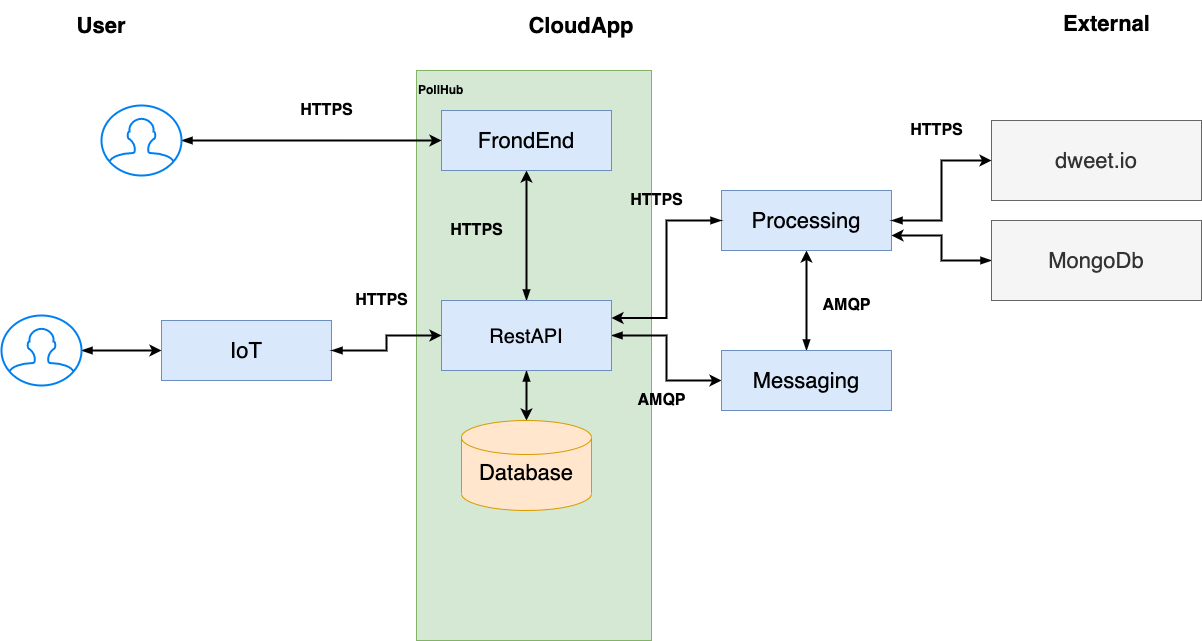

The diagram above was exported from draw.io. Its source (the exported page's mxGraphModel, read from the mxfile embedded in the PNG):
<mxGraphModel dx="1506" dy="830" grid="1" gridSize="10" guides="1" tooltips="1" connect="1" arrows="1" fold="1" page="0" pageScale="1" pageWidth="850" pageHeight="1100" math="0" shadow="0">
  <root>
    <mxCell id="0" />
    <mxCell id="1" parent="0" />
    <mxCell id="POYa3rj1FPTgSTqGW85i-14" value="&lt;b&gt;PollHub&lt;br&gt;&lt;br&gt;&lt;br&gt;&lt;br&gt;&lt;br&gt;&lt;br&gt;&lt;br&gt;&lt;br&gt;&lt;br&gt;&lt;br&gt;&lt;br&gt;&lt;br&gt;&lt;br&gt;&lt;br&gt;&lt;br&gt;&lt;br&gt;&lt;br&gt;&lt;br&gt;&lt;br&gt;&lt;br&gt;&lt;br&gt;&lt;br&gt;&lt;br&gt;&lt;br&gt;&lt;br&gt;&lt;br&gt;&lt;br&gt;&lt;br&gt;&lt;br&gt;&lt;br&gt;&lt;br&gt;&lt;br&gt;&lt;br&gt;&lt;br&gt;&lt;br&gt;&lt;br&gt;&lt;br&gt;&lt;br&gt;&lt;br&gt;&lt;/b&gt;" style="rounded=0;whiteSpace=wrap;html=1;align=left;fillColor=#d5e8d4;strokeColor=#82b366;" vertex="1" parent="1">
      <mxGeometry x="315" y="170" width="235" height="570" as="geometry" />
    </mxCell>
    <mxCell id="E9mfV4vEJeYdUEhxdeUs-2" value="User" style="text;html=1;strokeColor=none;fillColor=none;align=center;verticalAlign=middle;whiteSpace=wrap;rounded=0;fontStyle=1;fontSize=22;" parent="1" vertex="1">
      <mxGeometry x="-70" y="100" width="140" height="50" as="geometry" />
    </mxCell>
    <mxCell id="POYa3rj1FPTgSTqGW85i-4" style="edgeStyle=orthogonalEdgeStyle;rounded=0;orthogonalLoop=1;jettySize=auto;html=1;entryX=0.5;entryY=1;entryDx=0;entryDy=0;startArrow=blockThin;startFill=1;strokeWidth=2;" edge="1" parent="1" source="E9mfV4vEJeYdUEhxdeUs-7" target="POYa3rj1FPTgSTqGW85i-3">
      <mxGeometry relative="1" as="geometry" />
    </mxCell>
    <mxCell id="POYa3rj1FPTgSTqGW85i-20" style="edgeStyle=orthogonalEdgeStyle;rounded=0;orthogonalLoop=1;jettySize=auto;html=1;exitX=1;exitY=0.5;exitDx=0;exitDy=0;entryX=0;entryY=0.5;entryDx=0;entryDy=0;startArrow=blockThin;startFill=1;strokeColor=#000000;strokeWidth=2;" edge="1" parent="1" source="E9mfV4vEJeYdUEhxdeUs-7" target="POYa3rj1FPTgSTqGW85i-17">
      <mxGeometry relative="1" as="geometry" />
    </mxCell>
    <mxCell id="POYa3rj1FPTgSTqGW85i-28" style="edgeStyle=orthogonalEdgeStyle;rounded=0;orthogonalLoop=1;jettySize=auto;html=1;startArrow=blockThin;startFill=1;strokeColor=#000000;strokeWidth=2;" edge="1" parent="1" source="E9mfV4vEJeYdUEhxdeUs-7" target="E9mfV4vEJeYdUEhxdeUs-12">
      <mxGeometry relative="1" as="geometry" />
    </mxCell>
    <mxCell id="E9mfV4vEJeYdUEhxdeUs-7" value="&lt;span style=&quot;font-size: 20px&quot;&gt;RestAPI&lt;/span&gt;" style="rounded=0;whiteSpace=wrap;html=1;fontSize=22;fillColor=#dae8fc;strokeColor=#6c8ebf;" parent="1" vertex="1">
      <mxGeometry x="340" y="400" width="170" height="70" as="geometry" />
    </mxCell>
    <mxCell id="E9mfV4vEJeYdUEhxdeUs-12" value="&lt;p style=&quot;line-height: 120%&quot;&gt;Database&lt;/p&gt;" style="shape=cylinder2;whiteSpace=wrap;html=1;boundedLbl=1;backgroundOutline=1;size=17;fontSize=22;fillColor=#ffe6cc;strokeColor=#d79b00;verticalAlign=bottom;" parent="1" vertex="1">
      <mxGeometry x="360" y="520" width="130" height="90" as="geometry" />
    </mxCell>
    <mxCell id="POYa3rj1FPTgSTqGW85i-8" style="edgeStyle=orthogonalEdgeStyle;rounded=0;orthogonalLoop=1;jettySize=auto;html=1;startArrow=blockThin;startFill=1;strokeColor=#000000;strokeWidth=2;" edge="1" parent="1" source="E9mfV4vEJeYdUEhxdeUs-22" target="E9mfV4vEJeYdUEhxdeUs-7">
      <mxGeometry relative="1" as="geometry" />
    </mxCell>
    <mxCell id="E9mfV4vEJeYdUEhxdeUs-22" value="IoT" style="rounded=0;whiteSpace=wrap;html=1;fontSize=22;fillColor=#dae8fc;strokeColor=#6c8ebf;" parent="1" vertex="1">
      <mxGeometry x="60" y="420" width="170" height="60" as="geometry" />
    </mxCell>
    <mxCell id="E9mfV4vEJeYdUEhxdeUs-31" value="dweet.io" style="whiteSpace=wrap;html=1;fillColor=#f5f5f5;fontSize=22;strokeColor=#666666;fontColor=#333333;" parent="1" vertex="1">
      <mxGeometry x="890" y="220" width="210" height="80" as="geometry" />
    </mxCell>
    <mxCell id="5WMwlIYyCYfovz2jieML-2" value="&lt;font style=&quot;font-size: 22px&quot;&gt;&lt;b&gt;External&lt;/b&gt;&lt;/font&gt;" style="text;html=1;align=center;verticalAlign=middle;resizable=0;points=[];autosize=1;" parent="1" vertex="1">
      <mxGeometry x="955" y="112.5" width="100" height="20" as="geometry" />
    </mxCell>
    <mxCell id="5WMwlIYyCYfovz2jieML-11" value="&lt;font size=&quot;1&quot;&gt;&lt;b style=&quot;font-size: 16px&quot;&gt;HTTPS&lt;/b&gt;&lt;/font&gt;" style="text;html=1;align=center;verticalAlign=middle;resizable=0;points=[];autosize=1;" parent="1" vertex="1">
      <mxGeometry x="340" y="320" width="70" height="20" as="geometry" />
    </mxCell>
    <mxCell id="K1bS-5H7egjuN0Ub0twA-5" value="" style="endArrow=classic;startArrow=classic;html=1;entryX=0.5;entryY=1;entryDx=0;entryDy=0;exitX=0.5;exitY=0;exitDx=0;exitDy=0;strokeWidth=2;" parent="1" target="E9mfV4vEJeYdUEhxdeUs-23" edge="1">
      <mxGeometry width="50" height="50" relative="1" as="geometry">
        <mxPoint x="-15" y="570" as="sourcePoint" />
        <mxPoint x="-7.5" y="440" as="targetPoint" />
      </mxGeometry>
    </mxCell>
    <mxCell id="K1bS-5H7egjuN0Ub0twA-7" value="" style="endArrow=classic;startArrow=classic;html=1;exitX=0.5;exitY=0;exitDx=0;exitDy=0;strokeWidth=2;entryX=0.5;entryY=1;entryDx=0;entryDy=0;" parent="1" target="E9mfV4vEJeYdUEhxdeUs-5" edge="1">
      <mxGeometry width="50" height="50" relative="1" as="geometry">
        <mxPoint x="167.5" y="530" as="sourcePoint" />
        <mxPoint x="162.5" y="430" as="targetPoint" />
      </mxGeometry>
    </mxCell>
    <mxCell id="POYa3rj1FPTgSTqGW85i-2" value="CloudApp" style="text;html=1;strokeColor=none;fillColor=none;align=center;verticalAlign=middle;whiteSpace=wrap;rounded=0;fontStyle=1;fontSize=22;" vertex="1" parent="1">
      <mxGeometry x="410" y="100" width="140" height="50" as="geometry" />
    </mxCell>
    <mxCell id="POYa3rj1FPTgSTqGW85i-3" value="FrondEnd" style="rounded=0;whiteSpace=wrap;html=1;fontSize=22;fillColor=#dae8fc;strokeColor=#6c8ebf;" vertex="1" parent="1">
      <mxGeometry x="340" y="210" width="170" height="60" as="geometry" />
    </mxCell>
    <mxCell id="POYa3rj1FPTgSTqGW85i-6" style="edgeStyle=orthogonalEdgeStyle;rounded=0;orthogonalLoop=1;jettySize=auto;html=1;entryX=0;entryY=0.5;entryDx=0;entryDy=0;startArrow=blockThin;startFill=1;strokeColor=#000000;strokeWidth=2;" edge="1" parent="1" source="POYa3rj1FPTgSTqGW85i-5" target="POYa3rj1FPTgSTqGW85i-3">
      <mxGeometry relative="1" as="geometry" />
    </mxCell>
    <mxCell id="POYa3rj1FPTgSTqGW85i-5" value="" style="html=1;verticalLabelPosition=bottom;align=center;labelBackgroundColor=#ffffff;verticalAlign=top;strokeWidth=2;strokeColor=#0080F0;shadow=0;dashed=0;shape=mxgraph.ios7.icons.user;" vertex="1" parent="1">
      <mxGeometry y="205" width="80" height="70" as="geometry" />
    </mxCell>
    <mxCell id="POYa3rj1FPTgSTqGW85i-7" value="&lt;font size=&quot;1&quot;&gt;&lt;b style=&quot;font-size: 16px&quot;&gt;HTTPS&lt;/b&gt;&lt;/font&gt;" style="text;html=1;align=center;verticalAlign=middle;resizable=0;points=[];autosize=1;" vertex="1" parent="1">
      <mxGeometry x="190" y="200" width="70" height="20" as="geometry" />
    </mxCell>
    <mxCell id="POYa3rj1FPTgSTqGW85i-11" style="edgeStyle=orthogonalEdgeStyle;rounded=0;orthogonalLoop=1;jettySize=auto;html=1;entryX=0;entryY=0.5;entryDx=0;entryDy=0;startArrow=blockThin;startFill=1;strokeColor=#000000;strokeWidth=2;" edge="1" parent="1" source="POYa3rj1FPTgSTqGW85i-10" target="E9mfV4vEJeYdUEhxdeUs-22">
      <mxGeometry relative="1" as="geometry" />
    </mxCell>
    <mxCell id="POYa3rj1FPTgSTqGW85i-10" value="" style="html=1;verticalLabelPosition=bottom;align=center;labelBackgroundColor=#ffffff;verticalAlign=top;strokeWidth=2;strokeColor=#0080F0;shadow=0;dashed=0;shape=mxgraph.ios7.icons.user;" vertex="1" parent="1">
      <mxGeometry x="-100" y="415" width="80" height="70" as="geometry" />
    </mxCell>
    <mxCell id="POYa3rj1FPTgSTqGW85i-12" value="&lt;font size=&quot;1&quot;&gt;&lt;b style=&quot;font-size: 16px&quot;&gt;HTTPS&lt;/b&gt;&lt;/font&gt;" style="text;html=1;align=center;verticalAlign=middle;resizable=0;points=[];autosize=1;" vertex="1" parent="1">
      <mxGeometry x="245" y="390" width="70" height="20" as="geometry" />
    </mxCell>
    <mxCell id="POYa3rj1FPTgSTqGW85i-19" style="edgeStyle=orthogonalEdgeStyle;rounded=0;orthogonalLoop=1;jettySize=auto;html=1;exitX=0.5;exitY=0;exitDx=0;exitDy=0;startArrow=blockThin;startFill=1;strokeColor=#000000;strokeWidth=2;" edge="1" parent="1" source="POYa3rj1FPTgSTqGW85i-17" target="POYa3rj1FPTgSTqGW85i-18">
      <mxGeometry relative="1" as="geometry" />
    </mxCell>
    <mxCell id="POYa3rj1FPTgSTqGW85i-17" value="Messaging" style="rounded=0;whiteSpace=wrap;html=1;fontSize=22;fillColor=#dae8fc;strokeColor=#6c8ebf;" vertex="1" parent="1">
      <mxGeometry x="620" y="450" width="170" height="60" as="geometry" />
    </mxCell>
    <mxCell id="POYa3rj1FPTgSTqGW85i-21" style="edgeStyle=orthogonalEdgeStyle;rounded=0;orthogonalLoop=1;jettySize=auto;html=1;exitX=1;exitY=0.5;exitDx=0;exitDy=0;entryX=0;entryY=0.5;entryDx=0;entryDy=0;startArrow=blockThin;startFill=1;strokeColor=#000000;strokeWidth=2;" edge="1" parent="1" source="POYa3rj1FPTgSTqGW85i-18" target="E9mfV4vEJeYdUEhxdeUs-31">
      <mxGeometry relative="1" as="geometry" />
    </mxCell>
    <mxCell id="POYa3rj1FPTgSTqGW85i-24" style="edgeStyle=orthogonalEdgeStyle;rounded=0;orthogonalLoop=1;jettySize=auto;html=1;exitX=0;exitY=0.5;exitDx=0;exitDy=0;entryX=1;entryY=0.25;entryDx=0;entryDy=0;startArrow=blockThin;startFill=1;strokeColor=#000000;strokeWidth=2;" edge="1" parent="1" source="POYa3rj1FPTgSTqGW85i-18" target="E9mfV4vEJeYdUEhxdeUs-7">
      <mxGeometry relative="1" as="geometry" />
    </mxCell>
    <mxCell id="POYa3rj1FPTgSTqGW85i-18" value="Processing" style="rounded=0;whiteSpace=wrap;html=1;fontSize=22;fillColor=#dae8fc;strokeColor=#6c8ebf;" vertex="1" parent="1">
      <mxGeometry x="620" y="290" width="170" height="60" as="geometry" />
    </mxCell>
    <mxCell id="POYa3rj1FPTgSTqGW85i-23" style="edgeStyle=orthogonalEdgeStyle;rounded=0;orthogonalLoop=1;jettySize=auto;html=1;exitX=0;exitY=0.5;exitDx=0;exitDy=0;entryX=1;entryY=0.75;entryDx=0;entryDy=0;startArrow=blockThin;startFill=1;strokeColor=#000000;strokeWidth=2;" edge="1" parent="1" source="POYa3rj1FPTgSTqGW85i-22" target="POYa3rj1FPTgSTqGW85i-18">
      <mxGeometry relative="1" as="geometry" />
    </mxCell>
    <mxCell id="POYa3rj1FPTgSTqGW85i-22" value="MongoDb" style="whiteSpace=wrap;html=1;fillColor=#f5f5f5;fontSize=22;strokeColor=#666666;fontColor=#333333;" vertex="1" parent="1">
      <mxGeometry x="890" y="320" width="210" height="80" as="geometry" />
    </mxCell>
    <mxCell id="POYa3rj1FPTgSTqGW85i-26" value="&lt;font size=&quot;1&quot;&gt;&lt;b style=&quot;font-size: 16px&quot;&gt;HTTPS&lt;/b&gt;&lt;/font&gt;" style="text;html=1;align=center;verticalAlign=middle;resizable=0;points=[];autosize=1;" vertex="1" parent="1">
      <mxGeometry x="520" y="290" width="70" height="20" as="geometry" />
    </mxCell>
    <mxCell id="POYa3rj1FPTgSTqGW85i-27" value="&lt;font size=&quot;1&quot;&gt;&lt;b style=&quot;font-size: 16px&quot;&gt;HTTPS&lt;/b&gt;&lt;/font&gt;" style="text;html=1;align=center;verticalAlign=middle;resizable=0;points=[];autosize=1;" vertex="1" parent="1">
      <mxGeometry x="800" y="220" width="70" height="20" as="geometry" />
    </mxCell>
    <mxCell id="POYa3rj1FPTgSTqGW85i-29" value="&lt;span style=&quot;font-size: 16px&quot;&gt;&lt;b&gt;AMQP&lt;br&gt;&lt;/b&gt;&lt;/span&gt;" style="text;html=1;align=center;verticalAlign=middle;resizable=0;points=[];autosize=1;" vertex="1" parent="1">
      <mxGeometry x="530" y="490" width="60" height="20" as="geometry" />
    </mxCell>
    <mxCell id="POYa3rj1FPTgSTqGW85i-30" value="&lt;span style=&quot;font-size: 16px&quot;&gt;&lt;b&gt;AMQP&lt;br&gt;&lt;/b&gt;&lt;/span&gt;" style="text;html=1;align=center;verticalAlign=middle;resizable=0;points=[];autosize=1;" vertex="1" parent="1">
      <mxGeometry x="715" y="395" width="60" height="20" as="geometry" />
    </mxCell>
  </root>
</mxGraphModel>